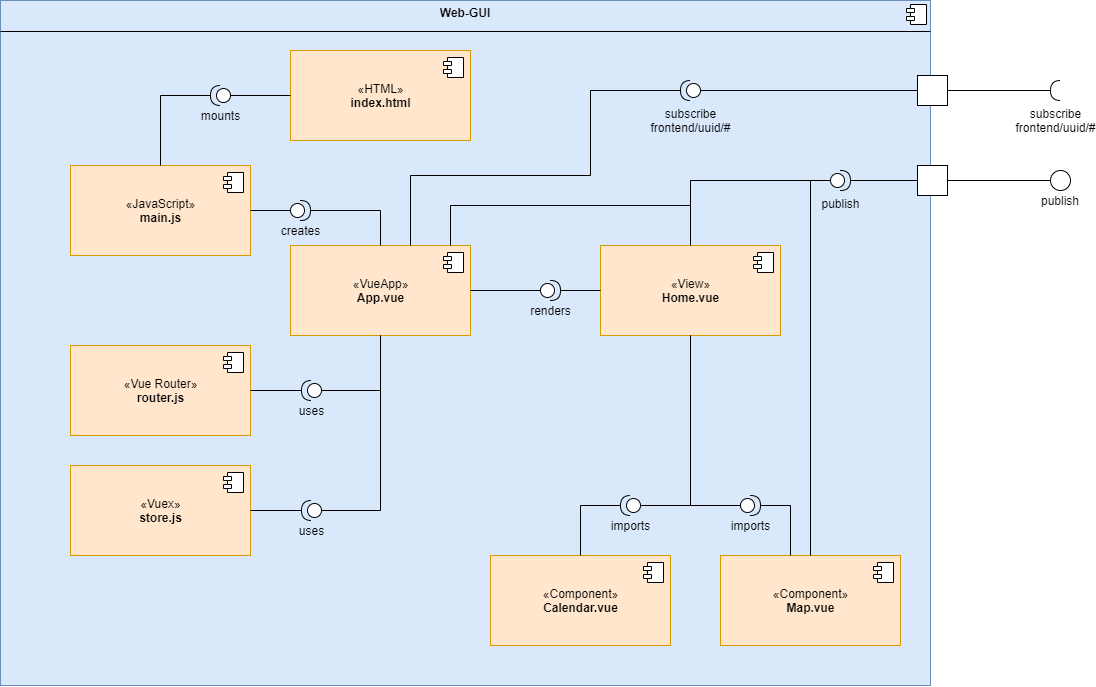

The diagram above was exported from draw.io. Its source (the exported page's mxGraphModel, read from the mxfile embedded in the PNG):
<mxGraphModel dx="2310" dy="1952" grid="1" gridSize="10" guides="1" tooltips="1" connect="1" arrows="1" fold="1" page="1" pageScale="1" pageWidth="827" pageHeight="1169" math="0" shadow="0">
  <root>
    <mxCell id="0" />
    <mxCell id="1" parent="0" />
    <mxCell id="wiVmUqFmxIPDudpJaCqi-58" value="&lt;p style=&quot;margin: 0px ; margin-top: 6px ; text-align: center&quot;&gt;&lt;b&gt;Web-GUI&lt;/b&gt;&lt;/p&gt;" style="align=left;overflow=fill;html=1;dropTarget=0;fillColor=#dae8fc;strokeColor=#6c8ebf;" vertex="1" parent="1">
      <mxGeometry x="-90" y="-35" width="930" height="685" as="geometry" />
    </mxCell>
    <mxCell id="wiVmUqFmxIPDudpJaCqi-59" value="" style="shape=component;jettyWidth=8;jettyHeight=4;" vertex="1" parent="wiVmUqFmxIPDudpJaCqi-58">
      <mxGeometry x="1" width="20" height="20" relative="1" as="geometry">
        <mxPoint x="-24" y="4" as="offset" />
      </mxGeometry>
    </mxCell>
    <mxCell id="wiVmUqFmxIPDudpJaCqi-1" value="«View»&lt;br&gt;&lt;b&gt;Home.vue&lt;/b&gt;" style="html=1;dropTarget=0;fillColor=#ffe6cc;strokeColor=#d79b00;" vertex="1" parent="1">
      <mxGeometry x="510" y="210.00000000000003" width="180" height="90" as="geometry" />
    </mxCell>
    <mxCell id="wiVmUqFmxIPDudpJaCqi-2" value="" style="shape=module;jettyWidth=8;jettyHeight=4;" vertex="1" parent="wiVmUqFmxIPDudpJaCqi-1">
      <mxGeometry x="1" width="20" height="20" relative="1" as="geometry">
        <mxPoint x="-27" y="7" as="offset" />
      </mxGeometry>
    </mxCell>
    <mxCell id="wiVmUqFmxIPDudpJaCqi-3" value="«Component»&lt;br&gt;&lt;b&gt;Calendar.vue&lt;/b&gt;" style="html=1;dropTarget=0;fillColor=#ffe6cc;strokeColor=#d79b00;" vertex="1" parent="1">
      <mxGeometry x="400" y="520" width="180" height="90" as="geometry" />
    </mxCell>
    <mxCell id="wiVmUqFmxIPDudpJaCqi-4" value="" style="shape=module;jettyWidth=8;jettyHeight=4;" vertex="1" parent="wiVmUqFmxIPDudpJaCqi-3">
      <mxGeometry x="1" width="20" height="20" relative="1" as="geometry">
        <mxPoint x="-27" y="7" as="offset" />
      </mxGeometry>
    </mxCell>
    <mxCell id="wiVmUqFmxIPDudpJaCqi-5" value="«Component»&lt;br&gt;&lt;b&gt;Map.vue&lt;/b&gt;" style="html=1;dropTarget=0;fillColor=#ffe6cc;strokeColor=#d79b00;" vertex="1" parent="1">
      <mxGeometry x="630" y="520" width="180" height="90" as="geometry" />
    </mxCell>
    <mxCell id="wiVmUqFmxIPDudpJaCqi-6" value="" style="shape=module;jettyWidth=8;jettyHeight=4;" vertex="1" parent="wiVmUqFmxIPDudpJaCqi-5">
      <mxGeometry x="1" width="20" height="20" relative="1" as="geometry">
        <mxPoint x="-27" y="7" as="offset" />
      </mxGeometry>
    </mxCell>
    <mxCell id="wiVmUqFmxIPDudpJaCqi-7" value="«VueApp»&lt;br&gt;&lt;b&gt;App.vue&lt;/b&gt;" style="html=1;dropTarget=0;fillColor=#ffe6cc;strokeColor=#d79b00;" vertex="1" parent="1">
      <mxGeometry x="200" y="210" width="180" height="90" as="geometry" />
    </mxCell>
    <mxCell id="wiVmUqFmxIPDudpJaCqi-8" value="" style="shape=module;jettyWidth=8;jettyHeight=4;" vertex="1" parent="wiVmUqFmxIPDudpJaCqi-7">
      <mxGeometry x="1" width="20" height="20" relative="1" as="geometry">
        <mxPoint x="-27" y="7" as="offset" />
      </mxGeometry>
    </mxCell>
    <mxCell id="wiVmUqFmxIPDudpJaCqi-9" value="«JavaScript»&lt;br&gt;&lt;b&gt;main.js&lt;/b&gt;" style="html=1;dropTarget=0;fillColor=#ffe6cc;strokeColor=#d79b00;" vertex="1" parent="1">
      <mxGeometry x="-20" y="130" width="180" height="90" as="geometry" />
    </mxCell>
    <mxCell id="wiVmUqFmxIPDudpJaCqi-10" value="" style="shape=module;jettyWidth=8;jettyHeight=4;" vertex="1" parent="wiVmUqFmxIPDudpJaCqi-9">
      <mxGeometry x="1" width="20" height="20" relative="1" as="geometry">
        <mxPoint x="-27" y="7" as="offset" />
      </mxGeometry>
    </mxCell>
    <mxCell id="wiVmUqFmxIPDudpJaCqi-17" value="«Vuex»&lt;br&gt;&lt;b&gt;store.js&lt;/b&gt;" style="html=1;dropTarget=0;fillColor=#ffe6cc;strokeColor=#d79b00;" vertex="1" parent="1">
      <mxGeometry x="-20" y="430" width="180" height="90" as="geometry" />
    </mxCell>
    <mxCell id="wiVmUqFmxIPDudpJaCqi-18" value="" style="shape=module;jettyWidth=8;jettyHeight=4;" vertex="1" parent="wiVmUqFmxIPDudpJaCqi-17">
      <mxGeometry x="1" width="20" height="20" relative="1" as="geometry">
        <mxPoint x="-27" y="7" as="offset" />
      </mxGeometry>
    </mxCell>
    <mxCell id="wiVmUqFmxIPDudpJaCqi-19" value="«Vue Router»&lt;br&gt;&lt;b&gt;router.js&lt;/b&gt;" style="html=1;dropTarget=0;fillColor=#ffe6cc;strokeColor=#d79b00;" vertex="1" parent="1">
      <mxGeometry x="-20" y="310" width="180" height="90" as="geometry" />
    </mxCell>
    <mxCell id="wiVmUqFmxIPDudpJaCqi-20" value="" style="shape=module;jettyWidth=8;jettyHeight=4;" vertex="1" parent="wiVmUqFmxIPDudpJaCqi-19">
      <mxGeometry x="1" width="20" height="20" relative="1" as="geometry">
        <mxPoint x="-27" y="7" as="offset" />
      </mxGeometry>
    </mxCell>
    <mxCell id="wiVmUqFmxIPDudpJaCqi-28" value="«HTML»&lt;br&gt;&lt;b&gt;index.html&lt;/b&gt;" style="html=1;dropTarget=0;fillColor=#ffe6cc;strokeColor=#d79b00;" vertex="1" parent="1">
      <mxGeometry x="200" y="15" width="180" height="90" as="geometry" />
    </mxCell>
    <mxCell id="wiVmUqFmxIPDudpJaCqi-29" value="" style="shape=module;jettyWidth=8;jettyHeight=4;" vertex="1" parent="wiVmUqFmxIPDudpJaCqi-28">
      <mxGeometry x="1" width="20" height="20" relative="1" as="geometry">
        <mxPoint x="-27" y="7" as="offset" />
      </mxGeometry>
    </mxCell>
    <mxCell id="wiVmUqFmxIPDudpJaCqi-33" style="edgeStyle=orthogonalEdgeStyle;rounded=0;orthogonalLoop=1;jettySize=auto;html=1;startArrow=none;startFill=0;endArrow=none;endFill=0;" edge="1" parent="1" source="wiVmUqFmxIPDudpJaCqi-32" target="wiVmUqFmxIPDudpJaCqi-9">
      <mxGeometry relative="1" as="geometry">
        <Array as="points">
          <mxPoint x="70" y="60" />
        </Array>
      </mxGeometry>
    </mxCell>
    <mxCell id="wiVmUqFmxIPDudpJaCqi-34" style="edgeStyle=orthogonalEdgeStyle;rounded=0;orthogonalLoop=1;jettySize=auto;html=1;startArrow=none;startFill=0;endArrow=none;endFill=0;" edge="1" parent="1" source="wiVmUqFmxIPDudpJaCqi-32" target="wiVmUqFmxIPDudpJaCqi-28">
      <mxGeometry relative="1" as="geometry" />
    </mxCell>
    <mxCell id="wiVmUqFmxIPDudpJaCqi-32" value="mounts" style="shape=providedRequiredInterface;html=1;verticalLabelPosition=bottom;direction=west;" vertex="1" parent="1">
      <mxGeometry x="120" y="50" width="20" height="20" as="geometry" />
    </mxCell>
    <mxCell id="wiVmUqFmxIPDudpJaCqi-36" style="edgeStyle=orthogonalEdgeStyle;rounded=0;orthogonalLoop=1;jettySize=auto;html=1;startArrow=none;startFill=0;endArrow=none;endFill=0;" edge="1" parent="1" source="wiVmUqFmxIPDudpJaCqi-35" target="wiVmUqFmxIPDudpJaCqi-9">
      <mxGeometry relative="1" as="geometry" />
    </mxCell>
    <mxCell id="wiVmUqFmxIPDudpJaCqi-37" style="edgeStyle=orthogonalEdgeStyle;rounded=0;orthogonalLoop=1;jettySize=auto;html=1;startArrow=none;startFill=0;endArrow=none;endFill=0;" edge="1" parent="1" source="wiVmUqFmxIPDudpJaCqi-35" target="wiVmUqFmxIPDudpJaCqi-7">
      <mxGeometry relative="1" as="geometry">
        <Array as="points">
          <mxPoint x="290" y="175" />
        </Array>
      </mxGeometry>
    </mxCell>
    <mxCell id="wiVmUqFmxIPDudpJaCqi-35" value="creates" style="shape=providedRequiredInterface;html=1;verticalLabelPosition=bottom;" vertex="1" parent="1">
      <mxGeometry x="200" y="165" width="20" height="20" as="geometry" />
    </mxCell>
    <mxCell id="wiVmUqFmxIPDudpJaCqi-40" style="edgeStyle=orthogonalEdgeStyle;rounded=0;orthogonalLoop=1;jettySize=auto;html=1;startArrow=none;startFill=0;endArrow=none;endFill=0;" edge="1" parent="1" source="wiVmUqFmxIPDudpJaCqi-38" target="wiVmUqFmxIPDudpJaCqi-19">
      <mxGeometry relative="1" as="geometry" />
    </mxCell>
    <mxCell id="wiVmUqFmxIPDudpJaCqi-41" style="edgeStyle=orthogonalEdgeStyle;rounded=0;orthogonalLoop=1;jettySize=auto;html=1;startArrow=none;startFill=0;endArrow=none;endFill=0;" edge="1" parent="1" source="wiVmUqFmxIPDudpJaCqi-38" target="wiVmUqFmxIPDudpJaCqi-7">
      <mxGeometry relative="1" as="geometry">
        <Array as="points">
          <mxPoint x="290" y="355" />
        </Array>
      </mxGeometry>
    </mxCell>
    <mxCell id="wiVmUqFmxIPDudpJaCqi-38" value="uses" style="shape=providedRequiredInterface;html=1;verticalLabelPosition=bottom;direction=west;" vertex="1" parent="1">
      <mxGeometry x="211" y="345" width="20" height="20" as="geometry" />
    </mxCell>
    <mxCell id="wiVmUqFmxIPDudpJaCqi-42" style="edgeStyle=orthogonalEdgeStyle;rounded=0;orthogonalLoop=1;jettySize=auto;html=1;startArrow=none;startFill=0;endArrow=none;endFill=0;" edge="1" parent="1" source="wiVmUqFmxIPDudpJaCqi-39" target="wiVmUqFmxIPDudpJaCqi-7">
      <mxGeometry relative="1" as="geometry">
        <Array as="points">
          <mxPoint x="290" y="475" />
        </Array>
      </mxGeometry>
    </mxCell>
    <mxCell id="wiVmUqFmxIPDudpJaCqi-43" style="edgeStyle=orthogonalEdgeStyle;rounded=0;orthogonalLoop=1;jettySize=auto;html=1;startArrow=none;startFill=0;endArrow=none;endFill=0;" edge="1" parent="1" source="wiVmUqFmxIPDudpJaCqi-39" target="wiVmUqFmxIPDudpJaCqi-17">
      <mxGeometry relative="1" as="geometry" />
    </mxCell>
    <mxCell id="wiVmUqFmxIPDudpJaCqi-39" value="uses" style="shape=providedRequiredInterface;html=1;verticalLabelPosition=bottom;direction=west;" vertex="1" parent="1">
      <mxGeometry x="211" y="465" width="20" height="20" as="geometry" />
    </mxCell>
    <mxCell id="wiVmUqFmxIPDudpJaCqi-46" style="edgeStyle=orthogonalEdgeStyle;rounded=0;orthogonalLoop=1;jettySize=auto;html=1;startArrow=none;startFill=0;endArrow=none;endFill=0;" edge="1" parent="1" source="wiVmUqFmxIPDudpJaCqi-45" target="wiVmUqFmxIPDudpJaCqi-7">
      <mxGeometry relative="1" as="geometry" />
    </mxCell>
    <mxCell id="wiVmUqFmxIPDudpJaCqi-47" style="edgeStyle=orthogonalEdgeStyle;rounded=0;orthogonalLoop=1;jettySize=auto;html=1;startArrow=none;startFill=0;endArrow=none;endFill=0;" edge="1" parent="1" source="wiVmUqFmxIPDudpJaCqi-45" target="wiVmUqFmxIPDudpJaCqi-1">
      <mxGeometry relative="1" as="geometry">
        <Array as="points" />
      </mxGeometry>
    </mxCell>
    <mxCell id="wiVmUqFmxIPDudpJaCqi-45" value="renders" style="shape=providedRequiredInterface;html=1;verticalLabelPosition=bottom;" vertex="1" parent="1">
      <mxGeometry x="450" y="245" width="20" height="20" as="geometry" />
    </mxCell>
    <mxCell id="wiVmUqFmxIPDudpJaCqi-54" style="edgeStyle=orthogonalEdgeStyle;rounded=0;orthogonalLoop=1;jettySize=auto;html=1;startArrow=none;startFill=0;endArrow=none;endFill=0;" edge="1" parent="1" source="wiVmUqFmxIPDudpJaCqi-49" target="wiVmUqFmxIPDudpJaCqi-1">
      <mxGeometry relative="1" as="geometry">
        <Array as="points">
          <mxPoint x="600" y="380" />
          <mxPoint x="600" y="380" />
        </Array>
      </mxGeometry>
    </mxCell>
    <mxCell id="wiVmUqFmxIPDudpJaCqi-57" style="edgeStyle=orthogonalEdgeStyle;rounded=0;orthogonalLoop=1;jettySize=auto;html=1;startArrow=none;startFill=0;endArrow=none;endFill=0;" edge="1" parent="1" source="wiVmUqFmxIPDudpJaCqi-49" target="wiVmUqFmxIPDudpJaCqi-5">
      <mxGeometry relative="1" as="geometry">
        <Array as="points">
          <mxPoint x="700" y="470" />
        </Array>
      </mxGeometry>
    </mxCell>
    <mxCell id="wiVmUqFmxIPDudpJaCqi-49" value="imports" style="shape=providedRequiredInterface;html=1;verticalLabelPosition=bottom;" vertex="1" parent="1">
      <mxGeometry x="650" y="460" width="20" height="20" as="geometry" />
    </mxCell>
    <mxCell id="wiVmUqFmxIPDudpJaCqi-52" style="edgeStyle=orthogonalEdgeStyle;rounded=0;orthogonalLoop=1;jettySize=auto;html=1;startArrow=none;startFill=0;endArrow=none;endFill=0;" edge="1" parent="1" source="wiVmUqFmxIPDudpJaCqi-50" target="wiVmUqFmxIPDudpJaCqi-1">
      <mxGeometry relative="1" as="geometry">
        <Array as="points">
          <mxPoint x="600" y="470" />
        </Array>
      </mxGeometry>
    </mxCell>
    <mxCell id="wiVmUqFmxIPDudpJaCqi-55" style="edgeStyle=orthogonalEdgeStyle;rounded=0;orthogonalLoop=1;jettySize=auto;html=1;startArrow=none;startFill=0;endArrow=none;endFill=0;" edge="1" parent="1" source="wiVmUqFmxIPDudpJaCqi-50" target="wiVmUqFmxIPDudpJaCqi-3">
      <mxGeometry relative="1" as="geometry">
        <Array as="points">
          <mxPoint x="490" y="470" />
        </Array>
      </mxGeometry>
    </mxCell>
    <mxCell id="wiVmUqFmxIPDudpJaCqi-50" value="imports" style="shape=providedRequiredInterface;html=1;verticalLabelPosition=bottom;direction=west;" vertex="1" parent="1">
      <mxGeometry x="530" y="460" width="20" height="20" as="geometry" />
    </mxCell>
    <mxCell id="wiVmUqFmxIPDudpJaCqi-60" value="" style="line;strokeWidth=1;fillColor=none;align=left;verticalAlign=middle;spacingTop=-1;spacingLeft=3;spacingRight=3;rotatable=0;labelPosition=right;points=[];portConstraint=eastwest;" vertex="1" parent="1">
      <mxGeometry x="-90" y="-8" width="930" height="8" as="geometry" />
    </mxCell>
    <mxCell id="wiVmUqFmxIPDudpJaCqi-61" value="" style="rounded=0;whiteSpace=wrap;html=1;" vertex="1" parent="1">
      <mxGeometry x="827" y="40" width="30" height="30" as="geometry" />
    </mxCell>
    <mxCell id="wiVmUqFmxIPDudpJaCqi-62" value="" style="rounded=0;whiteSpace=wrap;html=1;" vertex="1" parent="1">
      <mxGeometry x="827" y="130" width="30" height="30" as="geometry" />
    </mxCell>
    <mxCell id="wiVmUqFmxIPDudpJaCqi-65" style="edgeStyle=orthogonalEdgeStyle;rounded=0;orthogonalLoop=1;jettySize=auto;html=1;startArrow=none;startFill=0;endArrow=none;endFill=0;" edge="1" parent="1" source="wiVmUqFmxIPDudpJaCqi-64" target="wiVmUqFmxIPDudpJaCqi-61">
      <mxGeometry relative="1" as="geometry" />
    </mxCell>
    <mxCell id="wiVmUqFmxIPDudpJaCqi-66" style="edgeStyle=orthogonalEdgeStyle;rounded=0;orthogonalLoop=1;jettySize=auto;html=1;startArrow=none;startFill=0;endArrow=none;endFill=0;" edge="1" parent="1" source="wiVmUqFmxIPDudpJaCqi-64" target="wiVmUqFmxIPDudpJaCqi-7">
      <mxGeometry relative="1" as="geometry">
        <Array as="points">
          <mxPoint x="500" y="55" />
          <mxPoint x="500" y="140" />
          <mxPoint x="320" y="140" />
        </Array>
      </mxGeometry>
    </mxCell>
    <mxCell id="wiVmUqFmxIPDudpJaCqi-64" value="subscribe&lt;br&gt;frontend/uuid/#" style="shape=providedRequiredInterface;html=1;verticalLabelPosition=bottom;direction=west;verticalAlign=top;" vertex="1" parent="1">
      <mxGeometry x="590" y="45" width="20" height="20" as="geometry" />
    </mxCell>
    <mxCell id="wiVmUqFmxIPDudpJaCqi-71" style="edgeStyle=orthogonalEdgeStyle;rounded=0;orthogonalLoop=1;jettySize=auto;html=1;startArrow=none;startFill=0;endArrow=none;endFill=0;" edge="1" parent="1" source="wiVmUqFmxIPDudpJaCqi-69" target="wiVmUqFmxIPDudpJaCqi-61">
      <mxGeometry relative="1" as="geometry" />
    </mxCell>
    <mxCell id="wiVmUqFmxIPDudpJaCqi-69" value="subscribe&lt;br&gt;frontend/uuid/#" style="shape=requiredInterface;html=1;verticalLabelPosition=bottom;direction=west;verticalAlign=top;" vertex="1" parent="1">
      <mxGeometry x="960" y="45" width="10" height="20" as="geometry" />
    </mxCell>
    <mxCell id="wiVmUqFmxIPDudpJaCqi-73" style="edgeStyle=orthogonalEdgeStyle;rounded=0;orthogonalLoop=1;jettySize=auto;html=1;startArrow=none;startFill=0;endArrow=none;endFill=0;" edge="1" parent="1" source="wiVmUqFmxIPDudpJaCqi-72" target="wiVmUqFmxIPDudpJaCqi-62">
      <mxGeometry relative="1" as="geometry" />
    </mxCell>
    <mxCell id="wiVmUqFmxIPDudpJaCqi-72" value="" style="ellipse;whiteSpace=wrap;html=1;aspect=fixed;horizontal=1;verticalAlign=top;" vertex="1" parent="1">
      <mxGeometry x="960" y="135" width="20" height="20" as="geometry" />
    </mxCell>
    <mxCell id="wiVmUqFmxIPDudpJaCqi-74" value="publish" style="text;html=1;strokeColor=none;fillColor=none;align=center;verticalAlign=middle;whiteSpace=wrap;rounded=0;" vertex="1" parent="1">
      <mxGeometry x="950" y="155" width="40" height="20" as="geometry" />
    </mxCell>
    <mxCell id="wiVmUqFmxIPDudpJaCqi-76" style="edgeStyle=orthogonalEdgeStyle;rounded=0;orthogonalLoop=1;jettySize=auto;html=1;startArrow=none;startFill=0;endArrow=none;endFill=0;" edge="1" parent="1" source="wiVmUqFmxIPDudpJaCqi-75" target="wiVmUqFmxIPDudpJaCqi-62">
      <mxGeometry relative="1" as="geometry" />
    </mxCell>
    <mxCell id="wiVmUqFmxIPDudpJaCqi-77" style="edgeStyle=orthogonalEdgeStyle;rounded=0;orthogonalLoop=1;jettySize=auto;html=1;startArrow=none;startFill=0;endArrow=none;endFill=0;" edge="1" parent="1" source="wiVmUqFmxIPDudpJaCqi-75" target="wiVmUqFmxIPDudpJaCqi-7">
      <mxGeometry relative="1" as="geometry">
        <Array as="points">
          <mxPoint x="600" y="145" />
          <mxPoint x="600" y="170" />
          <mxPoint x="360" y="170" />
        </Array>
      </mxGeometry>
    </mxCell>
    <mxCell id="wiVmUqFmxIPDudpJaCqi-78" style="edgeStyle=orthogonalEdgeStyle;rounded=0;orthogonalLoop=1;jettySize=auto;html=1;startArrow=none;startFill=0;endArrow=none;endFill=0;" edge="1" parent="1" source="wiVmUqFmxIPDudpJaCqi-75" target="wiVmUqFmxIPDudpJaCqi-1">
      <mxGeometry relative="1" as="geometry">
        <Array as="points">
          <mxPoint x="600" y="145" />
        </Array>
      </mxGeometry>
    </mxCell>
    <mxCell id="wiVmUqFmxIPDudpJaCqi-79" style="edgeStyle=orthogonalEdgeStyle;rounded=0;orthogonalLoop=1;jettySize=auto;html=1;startArrow=none;startFill=0;endArrow=none;endFill=0;" edge="1" parent="1" source="wiVmUqFmxIPDudpJaCqi-75" target="wiVmUqFmxIPDudpJaCqi-5">
      <mxGeometry relative="1" as="geometry">
        <Array as="points">
          <mxPoint x="720" y="145" />
        </Array>
      </mxGeometry>
    </mxCell>
    <mxCell id="wiVmUqFmxIPDudpJaCqi-75" value="publish&lt;br&gt;" style="shape=providedRequiredInterface;html=1;verticalLabelPosition=bottom;direction=east;verticalAlign=top;" vertex="1" parent="1">
      <mxGeometry x="740" y="135" width="20" height="20" as="geometry" />
    </mxCell>
  </root>
</mxGraphModel>